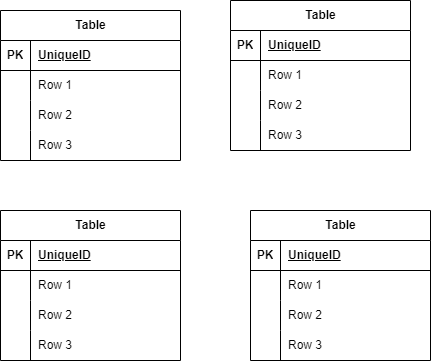

The diagram above was exported from draw.io. Its source (the exported page's mxGraphModel, read from the mxfile embedded in the PNG):
<mxGraphModel dx="474" dy="563" grid="1" gridSize="10" guides="1" tooltips="1" connect="1" arrows="1" fold="1" page="1" pageScale="1" pageWidth="827" pageHeight="1169" math="0" shadow="0">
  <root>
    <mxCell id="0" />
    <mxCell id="1" parent="0" />
    <mxCell id="2" value="Table" style="shape=table;startSize=30;container=1;collapsible=1;childLayout=tableLayout;fixedRows=1;rowLines=0;fontStyle=1;align=center;resizeLast=1;html=1;" vertex="1" parent="1">
      <mxGeometry x="50" y="310" width="180" height="150" as="geometry" />
    </mxCell>
    <mxCell id="3" value="" style="shape=tableRow;horizontal=0;startSize=0;swimlaneHead=0;swimlaneBody=0;fillColor=none;collapsible=0;dropTarget=0;points=[[0,0.5],[1,0.5]];portConstraint=eastwest;top=0;left=0;right=0;bottom=1;" vertex="1" parent="2">
      <mxGeometry y="30" width="180" height="30" as="geometry" />
    </mxCell>
    <mxCell id="4" value="PK" style="shape=partialRectangle;connectable=0;fillColor=none;top=0;left=0;bottom=0;right=0;fontStyle=1;overflow=hidden;whiteSpace=wrap;html=1;" vertex="1" parent="3">
      <mxGeometry width="30" height="30" as="geometry">
        <mxRectangle width="30" height="30" as="alternateBounds" />
      </mxGeometry>
    </mxCell>
    <mxCell id="5" value="UniqueID" style="shape=partialRectangle;connectable=0;fillColor=none;top=0;left=0;bottom=0;right=0;align=left;spacingLeft=6;fontStyle=5;overflow=hidden;whiteSpace=wrap;html=1;" vertex="1" parent="3">
      <mxGeometry x="30" width="150" height="30" as="geometry">
        <mxRectangle width="150" height="30" as="alternateBounds" />
      </mxGeometry>
    </mxCell>
    <mxCell id="6" value="" style="shape=tableRow;horizontal=0;startSize=0;swimlaneHead=0;swimlaneBody=0;fillColor=none;collapsible=0;dropTarget=0;points=[[0,0.5],[1,0.5]];portConstraint=eastwest;top=0;left=0;right=0;bottom=0;" vertex="1" parent="2">
      <mxGeometry y="60" width="180" height="30" as="geometry" />
    </mxCell>
    <mxCell id="7" value="" style="shape=partialRectangle;connectable=0;fillColor=none;top=0;left=0;bottom=0;right=0;editable=1;overflow=hidden;whiteSpace=wrap;html=1;" vertex="1" parent="6">
      <mxGeometry width="30" height="30" as="geometry">
        <mxRectangle width="30" height="30" as="alternateBounds" />
      </mxGeometry>
    </mxCell>
    <mxCell id="8" value="Row 1" style="shape=partialRectangle;connectable=0;fillColor=none;top=0;left=0;bottom=0;right=0;align=left;spacingLeft=6;overflow=hidden;whiteSpace=wrap;html=1;" vertex="1" parent="6">
      <mxGeometry x="30" width="150" height="30" as="geometry">
        <mxRectangle width="150" height="30" as="alternateBounds" />
      </mxGeometry>
    </mxCell>
    <mxCell id="9" value="" style="shape=tableRow;horizontal=0;startSize=0;swimlaneHead=0;swimlaneBody=0;fillColor=none;collapsible=0;dropTarget=0;points=[[0,0.5],[1,0.5]];portConstraint=eastwest;top=0;left=0;right=0;bottom=0;" vertex="1" parent="2">
      <mxGeometry y="90" width="180" height="30" as="geometry" />
    </mxCell>
    <mxCell id="10" value="" style="shape=partialRectangle;connectable=0;fillColor=none;top=0;left=0;bottom=0;right=0;editable=1;overflow=hidden;whiteSpace=wrap;html=1;" vertex="1" parent="9">
      <mxGeometry width="30" height="30" as="geometry">
        <mxRectangle width="30" height="30" as="alternateBounds" />
      </mxGeometry>
    </mxCell>
    <mxCell id="11" value="Row 2" style="shape=partialRectangle;connectable=0;fillColor=none;top=0;left=0;bottom=0;right=0;align=left;spacingLeft=6;overflow=hidden;whiteSpace=wrap;html=1;" vertex="1" parent="9">
      <mxGeometry x="30" width="150" height="30" as="geometry">
        <mxRectangle width="150" height="30" as="alternateBounds" />
      </mxGeometry>
    </mxCell>
    <mxCell id="12" value="" style="shape=tableRow;horizontal=0;startSize=0;swimlaneHead=0;swimlaneBody=0;fillColor=none;collapsible=0;dropTarget=0;points=[[0,0.5],[1,0.5]];portConstraint=eastwest;top=0;left=0;right=0;bottom=0;" vertex="1" parent="2">
      <mxGeometry y="120" width="180" height="30" as="geometry" />
    </mxCell>
    <mxCell id="13" value="" style="shape=partialRectangle;connectable=0;fillColor=none;top=0;left=0;bottom=0;right=0;editable=1;overflow=hidden;whiteSpace=wrap;html=1;" vertex="1" parent="12">
      <mxGeometry width="30" height="30" as="geometry">
        <mxRectangle width="30" height="30" as="alternateBounds" />
      </mxGeometry>
    </mxCell>
    <mxCell id="14" value="Row 3" style="shape=partialRectangle;connectable=0;fillColor=none;top=0;left=0;bottom=0;right=0;align=left;spacingLeft=6;overflow=hidden;whiteSpace=wrap;html=1;" vertex="1" parent="12">
      <mxGeometry x="30" width="150" height="30" as="geometry">
        <mxRectangle width="150" height="30" as="alternateBounds" />
      </mxGeometry>
    </mxCell>
    <mxCell id="15" value="Table" style="shape=table;startSize=30;container=1;collapsible=1;childLayout=tableLayout;fixedRows=1;rowLines=0;fontStyle=1;align=center;resizeLast=1;html=1;" vertex="1" parent="1">
      <mxGeometry x="50" y="110" width="180" height="150" as="geometry" />
    </mxCell>
    <mxCell id="16" value="" style="shape=tableRow;horizontal=0;startSize=0;swimlaneHead=0;swimlaneBody=0;fillColor=none;collapsible=0;dropTarget=0;points=[[0,0.5],[1,0.5]];portConstraint=eastwest;top=0;left=0;right=0;bottom=1;" vertex="1" parent="15">
      <mxGeometry y="30" width="180" height="30" as="geometry" />
    </mxCell>
    <mxCell id="17" value="PK" style="shape=partialRectangle;connectable=0;fillColor=none;top=0;left=0;bottom=0;right=0;fontStyle=1;overflow=hidden;whiteSpace=wrap;html=1;" vertex="1" parent="16">
      <mxGeometry width="30" height="30" as="geometry">
        <mxRectangle width="30" height="30" as="alternateBounds" />
      </mxGeometry>
    </mxCell>
    <mxCell id="18" value="UniqueID" style="shape=partialRectangle;connectable=0;fillColor=none;top=0;left=0;bottom=0;right=0;align=left;spacingLeft=6;fontStyle=5;overflow=hidden;whiteSpace=wrap;html=1;" vertex="1" parent="16">
      <mxGeometry x="30" width="150" height="30" as="geometry">
        <mxRectangle width="150" height="30" as="alternateBounds" />
      </mxGeometry>
    </mxCell>
    <mxCell id="19" value="" style="shape=tableRow;horizontal=0;startSize=0;swimlaneHead=0;swimlaneBody=0;fillColor=none;collapsible=0;dropTarget=0;points=[[0,0.5],[1,0.5]];portConstraint=eastwest;top=0;left=0;right=0;bottom=0;" vertex="1" parent="15">
      <mxGeometry y="60" width="180" height="30" as="geometry" />
    </mxCell>
    <mxCell id="20" value="" style="shape=partialRectangle;connectable=0;fillColor=none;top=0;left=0;bottom=0;right=0;editable=1;overflow=hidden;whiteSpace=wrap;html=1;" vertex="1" parent="19">
      <mxGeometry width="30" height="30" as="geometry">
        <mxRectangle width="30" height="30" as="alternateBounds" />
      </mxGeometry>
    </mxCell>
    <mxCell id="21" value="Row 1" style="shape=partialRectangle;connectable=0;fillColor=none;top=0;left=0;bottom=0;right=0;align=left;spacingLeft=6;overflow=hidden;whiteSpace=wrap;html=1;" vertex="1" parent="19">
      <mxGeometry x="30" width="150" height="30" as="geometry">
        <mxRectangle width="150" height="30" as="alternateBounds" />
      </mxGeometry>
    </mxCell>
    <mxCell id="22" value="" style="shape=tableRow;horizontal=0;startSize=0;swimlaneHead=0;swimlaneBody=0;fillColor=none;collapsible=0;dropTarget=0;points=[[0,0.5],[1,0.5]];portConstraint=eastwest;top=0;left=0;right=0;bottom=0;" vertex="1" parent="15">
      <mxGeometry y="90" width="180" height="30" as="geometry" />
    </mxCell>
    <mxCell id="23" value="" style="shape=partialRectangle;connectable=0;fillColor=none;top=0;left=0;bottom=0;right=0;editable=1;overflow=hidden;whiteSpace=wrap;html=1;" vertex="1" parent="22">
      <mxGeometry width="30" height="30" as="geometry">
        <mxRectangle width="30" height="30" as="alternateBounds" />
      </mxGeometry>
    </mxCell>
    <mxCell id="24" value="Row 2" style="shape=partialRectangle;connectable=0;fillColor=none;top=0;left=0;bottom=0;right=0;align=left;spacingLeft=6;overflow=hidden;whiteSpace=wrap;html=1;" vertex="1" parent="22">
      <mxGeometry x="30" width="150" height="30" as="geometry">
        <mxRectangle width="150" height="30" as="alternateBounds" />
      </mxGeometry>
    </mxCell>
    <mxCell id="25" value="" style="shape=tableRow;horizontal=0;startSize=0;swimlaneHead=0;swimlaneBody=0;fillColor=none;collapsible=0;dropTarget=0;points=[[0,0.5],[1,0.5]];portConstraint=eastwest;top=0;left=0;right=0;bottom=0;" vertex="1" parent="15">
      <mxGeometry y="120" width="180" height="30" as="geometry" />
    </mxCell>
    <mxCell id="26" value="" style="shape=partialRectangle;connectable=0;fillColor=none;top=0;left=0;bottom=0;right=0;editable=1;overflow=hidden;whiteSpace=wrap;html=1;" vertex="1" parent="25">
      <mxGeometry width="30" height="30" as="geometry">
        <mxRectangle width="30" height="30" as="alternateBounds" />
      </mxGeometry>
    </mxCell>
    <mxCell id="27" value="Row 3" style="shape=partialRectangle;connectable=0;fillColor=none;top=0;left=0;bottom=0;right=0;align=left;spacingLeft=6;overflow=hidden;whiteSpace=wrap;html=1;" vertex="1" parent="25">
      <mxGeometry x="30" width="150" height="30" as="geometry">
        <mxRectangle width="150" height="30" as="alternateBounds" />
      </mxGeometry>
    </mxCell>
    <mxCell id="28" value="Table" style="shape=table;startSize=30;container=1;collapsible=1;childLayout=tableLayout;fixedRows=1;rowLines=0;fontStyle=1;align=center;resizeLast=1;html=1;" vertex="1" parent="1">
      <mxGeometry x="280" y="100" width="180" height="150" as="geometry" />
    </mxCell>
    <mxCell id="29" value="" style="shape=tableRow;horizontal=0;startSize=0;swimlaneHead=0;swimlaneBody=0;fillColor=none;collapsible=0;dropTarget=0;points=[[0,0.5],[1,0.5]];portConstraint=eastwest;top=0;left=0;right=0;bottom=1;" vertex="1" parent="28">
      <mxGeometry y="30" width="180" height="30" as="geometry" />
    </mxCell>
    <mxCell id="30" value="PK" style="shape=partialRectangle;connectable=0;fillColor=none;top=0;left=0;bottom=0;right=0;fontStyle=1;overflow=hidden;whiteSpace=wrap;html=1;" vertex="1" parent="29">
      <mxGeometry width="30" height="30" as="geometry">
        <mxRectangle width="30" height="30" as="alternateBounds" />
      </mxGeometry>
    </mxCell>
    <mxCell id="31" value="UniqueID" style="shape=partialRectangle;connectable=0;fillColor=none;top=0;left=0;bottom=0;right=0;align=left;spacingLeft=6;fontStyle=5;overflow=hidden;whiteSpace=wrap;html=1;" vertex="1" parent="29">
      <mxGeometry x="30" width="150" height="30" as="geometry">
        <mxRectangle width="150" height="30" as="alternateBounds" />
      </mxGeometry>
    </mxCell>
    <mxCell id="32" value="" style="shape=tableRow;horizontal=0;startSize=0;swimlaneHead=0;swimlaneBody=0;fillColor=none;collapsible=0;dropTarget=0;points=[[0,0.5],[1,0.5]];portConstraint=eastwest;top=0;left=0;right=0;bottom=0;" vertex="1" parent="28">
      <mxGeometry y="60" width="180" height="30" as="geometry" />
    </mxCell>
    <mxCell id="33" value="" style="shape=partialRectangle;connectable=0;fillColor=none;top=0;left=0;bottom=0;right=0;editable=1;overflow=hidden;whiteSpace=wrap;html=1;" vertex="1" parent="32">
      <mxGeometry width="30" height="30" as="geometry">
        <mxRectangle width="30" height="30" as="alternateBounds" />
      </mxGeometry>
    </mxCell>
    <mxCell id="34" value="Row 1" style="shape=partialRectangle;connectable=0;fillColor=none;top=0;left=0;bottom=0;right=0;align=left;spacingLeft=6;overflow=hidden;whiteSpace=wrap;html=1;" vertex="1" parent="32">
      <mxGeometry x="30" width="150" height="30" as="geometry">
        <mxRectangle width="150" height="30" as="alternateBounds" />
      </mxGeometry>
    </mxCell>
    <mxCell id="35" value="" style="shape=tableRow;horizontal=0;startSize=0;swimlaneHead=0;swimlaneBody=0;fillColor=none;collapsible=0;dropTarget=0;points=[[0,0.5],[1,0.5]];portConstraint=eastwest;top=0;left=0;right=0;bottom=0;" vertex="1" parent="28">
      <mxGeometry y="90" width="180" height="30" as="geometry" />
    </mxCell>
    <mxCell id="36" value="" style="shape=partialRectangle;connectable=0;fillColor=none;top=0;left=0;bottom=0;right=0;editable=1;overflow=hidden;whiteSpace=wrap;html=1;" vertex="1" parent="35">
      <mxGeometry width="30" height="30" as="geometry">
        <mxRectangle width="30" height="30" as="alternateBounds" />
      </mxGeometry>
    </mxCell>
    <mxCell id="37" value="Row 2" style="shape=partialRectangle;connectable=0;fillColor=none;top=0;left=0;bottom=0;right=0;align=left;spacingLeft=6;overflow=hidden;whiteSpace=wrap;html=1;" vertex="1" parent="35">
      <mxGeometry x="30" width="150" height="30" as="geometry">
        <mxRectangle width="150" height="30" as="alternateBounds" />
      </mxGeometry>
    </mxCell>
    <mxCell id="38" value="" style="shape=tableRow;horizontal=0;startSize=0;swimlaneHead=0;swimlaneBody=0;fillColor=none;collapsible=0;dropTarget=0;points=[[0,0.5],[1,0.5]];portConstraint=eastwest;top=0;left=0;right=0;bottom=0;" vertex="1" parent="28">
      <mxGeometry y="120" width="180" height="30" as="geometry" />
    </mxCell>
    <mxCell id="39" value="" style="shape=partialRectangle;connectable=0;fillColor=none;top=0;left=0;bottom=0;right=0;editable=1;overflow=hidden;whiteSpace=wrap;html=1;" vertex="1" parent="38">
      <mxGeometry width="30" height="30" as="geometry">
        <mxRectangle width="30" height="30" as="alternateBounds" />
      </mxGeometry>
    </mxCell>
    <mxCell id="40" value="Row 3" style="shape=partialRectangle;connectable=0;fillColor=none;top=0;left=0;bottom=0;right=0;align=left;spacingLeft=6;overflow=hidden;whiteSpace=wrap;html=1;" vertex="1" parent="38">
      <mxGeometry x="30" width="150" height="30" as="geometry">
        <mxRectangle width="150" height="30" as="alternateBounds" />
      </mxGeometry>
    </mxCell>
    <mxCell id="41" value="Table" style="shape=table;startSize=30;container=1;collapsible=1;childLayout=tableLayout;fixedRows=1;rowLines=0;fontStyle=1;align=center;resizeLast=1;html=1;" vertex="1" parent="1">
      <mxGeometry x="300" y="310" width="180" height="150" as="geometry" />
    </mxCell>
    <mxCell id="42" value="" style="shape=tableRow;horizontal=0;startSize=0;swimlaneHead=0;swimlaneBody=0;fillColor=none;collapsible=0;dropTarget=0;points=[[0,0.5],[1,0.5]];portConstraint=eastwest;top=0;left=0;right=0;bottom=1;" vertex="1" parent="41">
      <mxGeometry y="30" width="180" height="30" as="geometry" />
    </mxCell>
    <mxCell id="43" value="PK" style="shape=partialRectangle;connectable=0;fillColor=none;top=0;left=0;bottom=0;right=0;fontStyle=1;overflow=hidden;whiteSpace=wrap;html=1;" vertex="1" parent="42">
      <mxGeometry width="30" height="30" as="geometry">
        <mxRectangle width="30" height="30" as="alternateBounds" />
      </mxGeometry>
    </mxCell>
    <mxCell id="44" value="UniqueID" style="shape=partialRectangle;connectable=0;fillColor=none;top=0;left=0;bottom=0;right=0;align=left;spacingLeft=6;fontStyle=5;overflow=hidden;whiteSpace=wrap;html=1;" vertex="1" parent="42">
      <mxGeometry x="30" width="150" height="30" as="geometry">
        <mxRectangle width="150" height="30" as="alternateBounds" />
      </mxGeometry>
    </mxCell>
    <mxCell id="45" value="" style="shape=tableRow;horizontal=0;startSize=0;swimlaneHead=0;swimlaneBody=0;fillColor=none;collapsible=0;dropTarget=0;points=[[0,0.5],[1,0.5]];portConstraint=eastwest;top=0;left=0;right=0;bottom=0;" vertex="1" parent="41">
      <mxGeometry y="60" width="180" height="30" as="geometry" />
    </mxCell>
    <mxCell id="46" value="" style="shape=partialRectangle;connectable=0;fillColor=none;top=0;left=0;bottom=0;right=0;editable=1;overflow=hidden;whiteSpace=wrap;html=1;" vertex="1" parent="45">
      <mxGeometry width="30" height="30" as="geometry">
        <mxRectangle width="30" height="30" as="alternateBounds" />
      </mxGeometry>
    </mxCell>
    <mxCell id="47" value="Row 1" style="shape=partialRectangle;connectable=0;fillColor=none;top=0;left=0;bottom=0;right=0;align=left;spacingLeft=6;overflow=hidden;whiteSpace=wrap;html=1;" vertex="1" parent="45">
      <mxGeometry x="30" width="150" height="30" as="geometry">
        <mxRectangle width="150" height="30" as="alternateBounds" />
      </mxGeometry>
    </mxCell>
    <mxCell id="48" value="" style="shape=tableRow;horizontal=0;startSize=0;swimlaneHead=0;swimlaneBody=0;fillColor=none;collapsible=0;dropTarget=0;points=[[0,0.5],[1,0.5]];portConstraint=eastwest;top=0;left=0;right=0;bottom=0;" vertex="1" parent="41">
      <mxGeometry y="90" width="180" height="30" as="geometry" />
    </mxCell>
    <mxCell id="49" value="" style="shape=partialRectangle;connectable=0;fillColor=none;top=0;left=0;bottom=0;right=0;editable=1;overflow=hidden;whiteSpace=wrap;html=1;" vertex="1" parent="48">
      <mxGeometry width="30" height="30" as="geometry">
        <mxRectangle width="30" height="30" as="alternateBounds" />
      </mxGeometry>
    </mxCell>
    <mxCell id="50" value="Row 2" style="shape=partialRectangle;connectable=0;fillColor=none;top=0;left=0;bottom=0;right=0;align=left;spacingLeft=6;overflow=hidden;whiteSpace=wrap;html=1;" vertex="1" parent="48">
      <mxGeometry x="30" width="150" height="30" as="geometry">
        <mxRectangle width="150" height="30" as="alternateBounds" />
      </mxGeometry>
    </mxCell>
    <mxCell id="51" value="" style="shape=tableRow;horizontal=0;startSize=0;swimlaneHead=0;swimlaneBody=0;fillColor=none;collapsible=0;dropTarget=0;points=[[0,0.5],[1,0.5]];portConstraint=eastwest;top=0;left=0;right=0;bottom=0;" vertex="1" parent="41">
      <mxGeometry y="120" width="180" height="30" as="geometry" />
    </mxCell>
    <mxCell id="52" value="" style="shape=partialRectangle;connectable=0;fillColor=none;top=0;left=0;bottom=0;right=0;editable=1;overflow=hidden;whiteSpace=wrap;html=1;" vertex="1" parent="51">
      <mxGeometry width="30" height="30" as="geometry">
        <mxRectangle width="30" height="30" as="alternateBounds" />
      </mxGeometry>
    </mxCell>
    <mxCell id="53" value="Row 3" style="shape=partialRectangle;connectable=0;fillColor=none;top=0;left=0;bottom=0;right=0;align=left;spacingLeft=6;overflow=hidden;whiteSpace=wrap;html=1;" vertex="1" parent="51">
      <mxGeometry x="30" width="150" height="30" as="geometry">
        <mxRectangle width="150" height="30" as="alternateBounds" />
      </mxGeometry>
    </mxCell>
  </root>
</mxGraphModel>